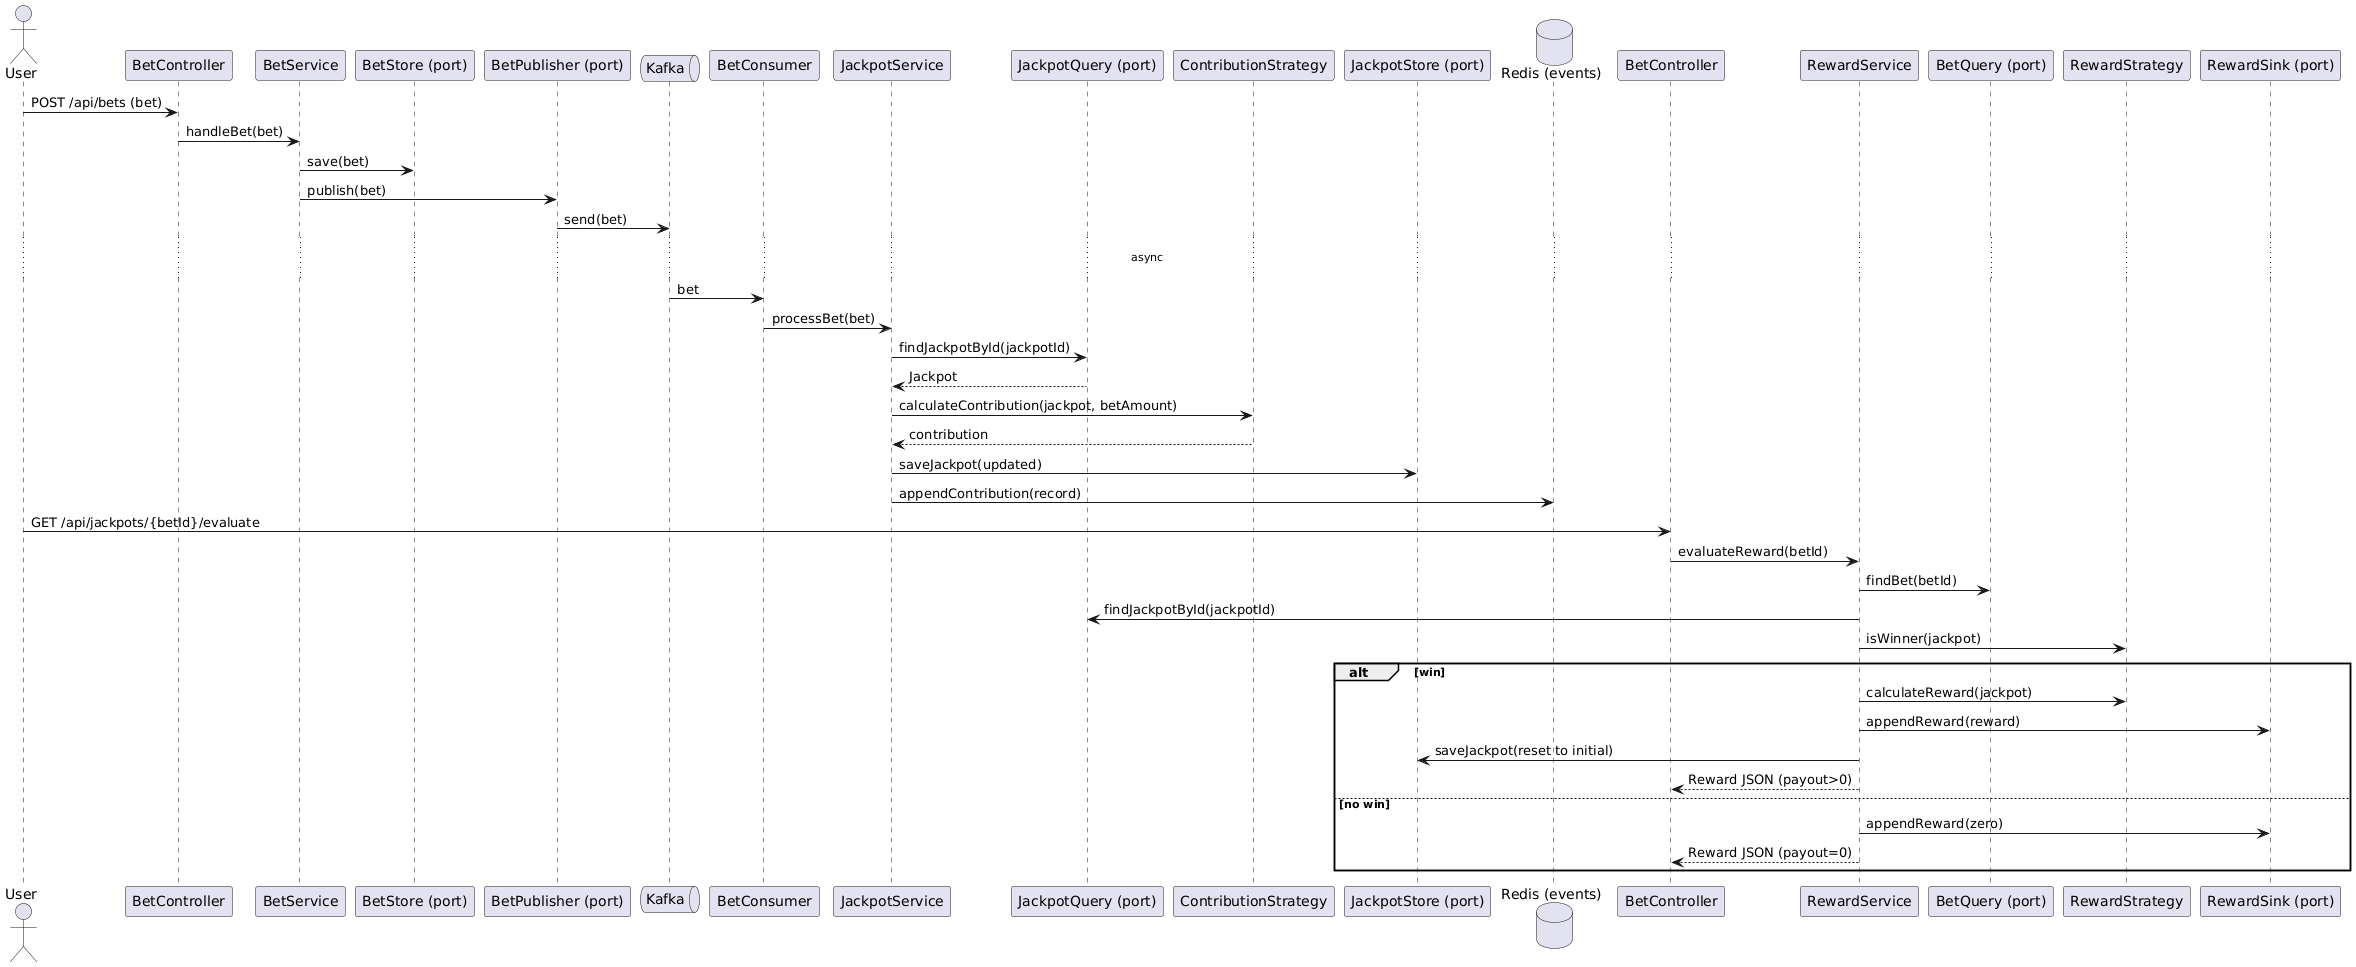

The diagram above was rendered by PlantUML. Its source (embedded in the PNG):
@startuml
actor User
participant "BetController" as BC
participant "BetService" as BS
participant "BetStore (port)" as BST
participant "BetPublisher (port)" as BP
queue "Kafka"
participant "BetConsumer" as C
participant "JackpotService" as JS
participant "JackpotQuery (port)" as JQ
participant "ContributionStrategy" as CS
participant "JackpotStore (port)" as JST
database "Redis (events)" as R
participant "BetController" as BC2
participant "RewardService" as RS
participant "BetQuery (port)" as BQ
participant "RewardStrategy" as RW
participant "RewardSink (port)" as RSink

User -> BC: POST /api/bets (bet)
BC -> BS: handleBet(bet)
BS -> BST: save(bet)
BS -> BP: publish(bet)
BP -> Kafka: send(bet)

... async ...
Kafka -> C: bet
C -> JS: processBet(bet)
JS -> JQ: findJackpotById(jackpotId)
JQ --> JS: Jackpot
JS -> CS: calculateContribution(jackpot, betAmount)
CS --> JS: contribution
JS -> JST: saveJackpot(updated)
JS -> R: appendContribution(record)

User -> BC2: GET /api/jackpots/{betId}/evaluate
BC2 -> RS: evaluateReward(betId)
RS -> BQ: findBet(betId)
RS -> JQ: findJackpotById(jackpotId)
RS -> RW: isWinner(jackpot)
alt win
  RS -> RW: calculateReward(jackpot)
  RS -> RSink: appendReward(reward)
  RS -> JST: saveJackpot(reset to initial)
  BC2 <-- RS: Reward JSON (payout>0)
else no win
  RS -> RSink: appendReward(zero)
  BC2 <-- RS: Reward JSON (payout=0)
end
@enduml